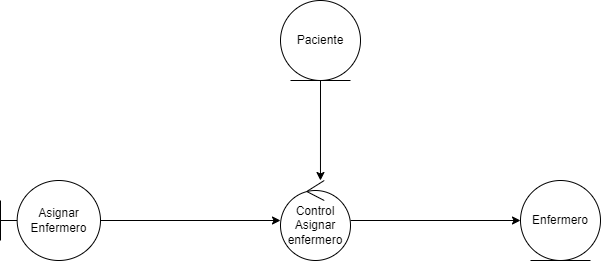

The diagram above was exported from draw.io. Its source (the exported page's mxGraphModel, read from the mxfile embedded in the PNG):
<mxGraphModel dx="868" dy="553" grid="1" gridSize="10" guides="1" tooltips="1" connect="1" arrows="1" fold="1" page="1" pageScale="1" pageWidth="827" pageHeight="1169" math="0" shadow="0">
  <root>
    <mxCell id="0" />
    <mxCell id="1" parent="0" />
    <mxCell id="rR32KoBaY7KnmFFAPkqu-5" style="edgeStyle=orthogonalEdgeStyle;rounded=0;orthogonalLoop=1;jettySize=auto;html=1;entryX=0;entryY=0.5;entryDx=0;entryDy=0;entryPerimeter=0;" edge="1" parent="1" source="rR32KoBaY7KnmFFAPkqu-1" target="rR32KoBaY7KnmFFAPkqu-2">
      <mxGeometry relative="1" as="geometry" />
    </mxCell>
    <mxCell id="rR32KoBaY7KnmFFAPkqu-1" value="Asignar&lt;br&gt;Enfermero" style="shape=umlBoundary;whiteSpace=wrap;html=1;" vertex="1" parent="1">
      <mxGeometry x="90" y="280" width="100" height="80" as="geometry" />
    </mxCell>
    <mxCell id="rR32KoBaY7KnmFFAPkqu-7" style="edgeStyle=orthogonalEdgeStyle;rounded=0;orthogonalLoop=1;jettySize=auto;html=1;entryX=0;entryY=0.5;entryDx=0;entryDy=0;" edge="1" parent="1" source="rR32KoBaY7KnmFFAPkqu-2" target="rR32KoBaY7KnmFFAPkqu-6">
      <mxGeometry relative="1" as="geometry" />
    </mxCell>
    <mxCell id="rR32KoBaY7KnmFFAPkqu-2" value="Control Asignar enfermero" style="ellipse;shape=umlControl;whiteSpace=wrap;html=1;" vertex="1" parent="1">
      <mxGeometry x="370" y="280" width="70" height="80" as="geometry" />
    </mxCell>
    <mxCell id="rR32KoBaY7KnmFFAPkqu-4" style="edgeStyle=orthogonalEdgeStyle;rounded=0;orthogonalLoop=1;jettySize=auto;html=1;entryX=0.571;entryY=0;entryDx=0;entryDy=0;entryPerimeter=0;" edge="1" parent="1" source="rR32KoBaY7KnmFFAPkqu-3" target="rR32KoBaY7KnmFFAPkqu-2">
      <mxGeometry relative="1" as="geometry" />
    </mxCell>
    <mxCell id="rR32KoBaY7KnmFFAPkqu-3" value="Paciente" style="ellipse;shape=umlEntity;whiteSpace=wrap;html=1;" vertex="1" parent="1">
      <mxGeometry x="370" y="100" width="80" height="80" as="geometry" />
    </mxCell>
    <mxCell id="rR32KoBaY7KnmFFAPkqu-6" value="Enfermero" style="ellipse;shape=umlEntity;whiteSpace=wrap;html=1;" vertex="1" parent="1">
      <mxGeometry x="610" y="280" width="80" height="80" as="geometry" />
    </mxCell>
  </root>
</mxGraphModel>